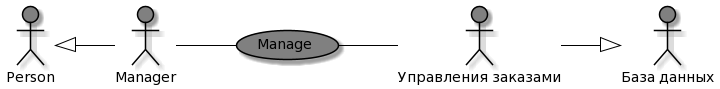

The diagram above was rendered by PlantUML. Its source (embedded in the PNG):
@startuml
skinparam actor {
	BackgroundColor Gray
	ArrowColor Black
	BorderColor Black
}
skinparam usecase {
	BackgroundColor Gray
	ArrowColor Black
	BorderColor Black
}
left to right direction
actor P0 as "Person"
actor M0 as "База данных"
actor P as "Manager"
actor M as "Управления заказами"
usecase A as "Manage"
P -- (A)
(A) -- M
P0 <|-- P
M --|> M0
@enduml